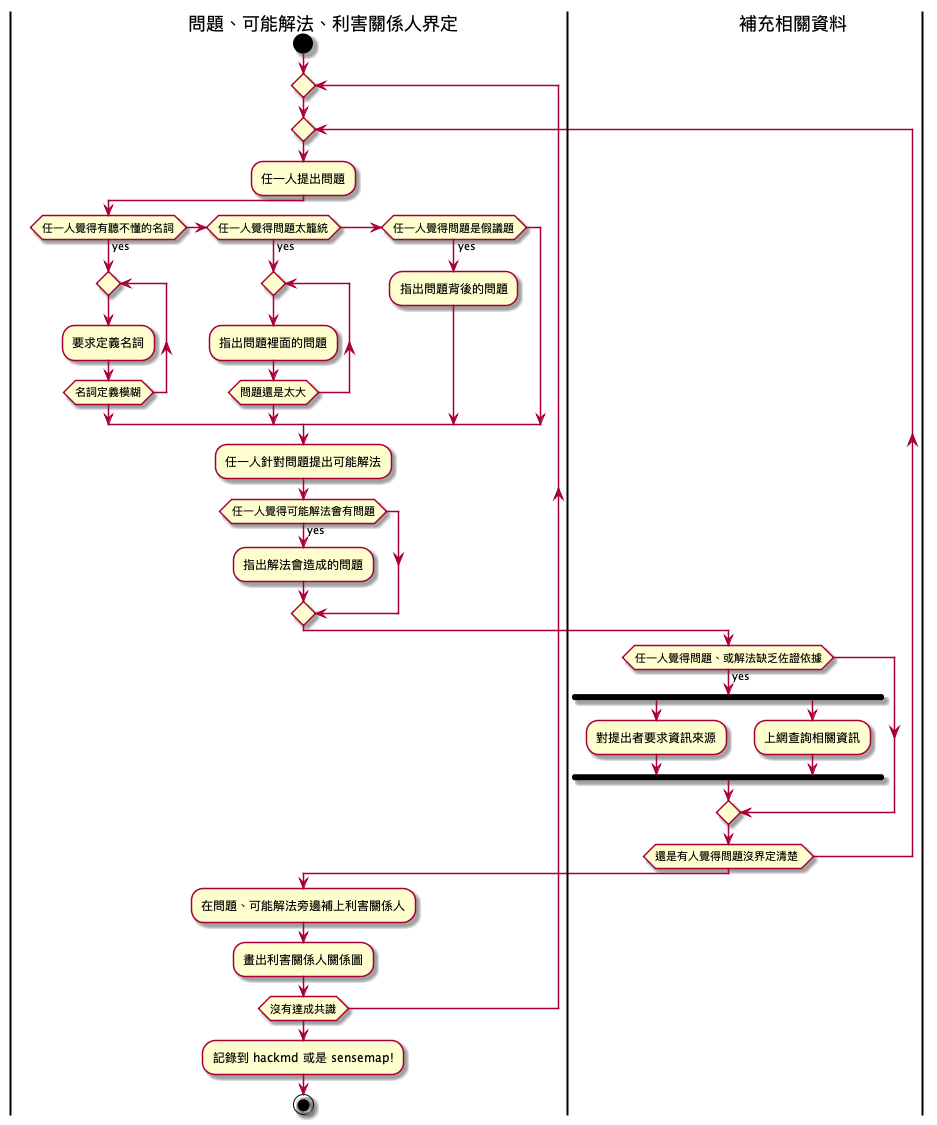

The diagram above was rendered by PlantUML. Its source (embedded in the PNG):
@startuml
 |問題、可能解法、利害關係人界定|
 start
 repeat
    repeat
    :任一人提出問題;
    if (任一人覺得有聽不懂的名詞) then (yes)
       repeat
       :要求定義名詞;
       repeat while (名詞定義模糊)
    else if (任一人覺得問題太籠統) then (yes)
        repeat
        :指出問題裡面的問題;
        repeat while (問題還是太大)
    elseif (任一人覺得問題是假議題) then (yes)
        :指出問題背後的問題;
    endif
    :任一人針對問題提出可能解法;
    if (任一人覺得可能解法會有問題) then (yes)
        :指出解法會造成的問題;
    endif
|補充相關資料|
    if (任一人覺得問題、或解法缺乏佐證依據) then (yes)
        fork
            :對提出者要求資訊來源;
        fork again
            :上網查詢相關資訊;
        end fork
    endif
 |問題、可能解法、利害關係人界定|
    repeat while (還是有人覺得問題沒界定清楚 )
 :在問題、可能解法旁邊補上利害關係人;
 :畫出利害關係人關係圖;
 repeat while (沒有達成共識)
 :記錄到 hackmd 或是 sensemap!;
 stop
@enduml